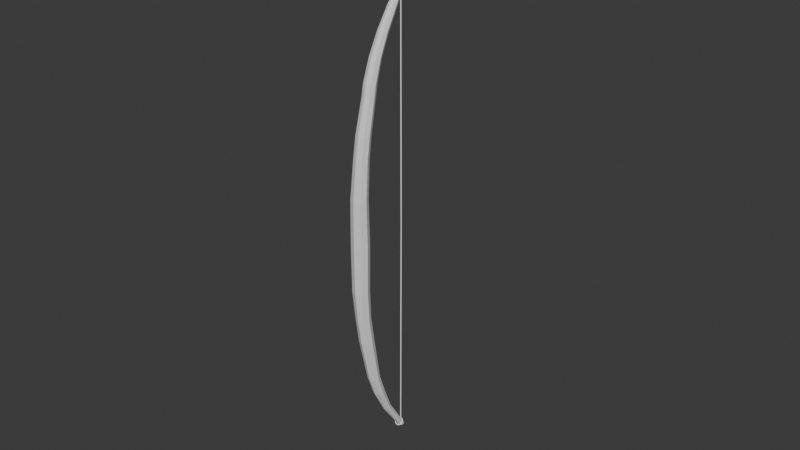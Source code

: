 # Source: Bow.blend  (saved by Blender 4.3.34; exported with 4.5.12 LTS)
import bpy
from mathutils import Matrix  # noqa: F401  (used for matrix-valued properties, if any)

bpy.ops.wm.read_factory_settings(use_empty=True)
scene = bpy.context.scene
scene.name = 'Scene'

# ---- collections
col_collection = bpy.data.collections.new('Collection'); scene.collection.children.link(col_collection)

# ---- world
world_world = bpy.data.worlds.new('World'); scene.world = world_world
world_world.use_nodes = True; world_world.node_tree.nodes.clear()
_N = world_world.node_tree.nodes; _L = world_world.node_tree.links
n0 = _N.new('ShaderNodeOutputWorld'); n0.name = 'World Output'; n0.location = (300, 300)
n1 = _N.new('ShaderNodeBackground'); n1.name = 'Background'; n1.location = (10, 300)
n1.inputs[0].default_value = (0.05088, 0.05088, 0.05088, 1.0)
_L.new(n1.outputs[0], n0.inputs[0])
n0.is_active_output = True
world_world.color = (0.05088, 0.05088, 0.05088)
world_world.use_sun_shadow = False
world_world.sun_shadow_jitter_overblur = 0.0

# ---- meshes
me_cylinder = bpy.data.meshes.new('Cylinder')
me_cylinder.from_pydata([(-8.839e-09, 0.6846, -1.034), (0.0, 1.0, 1.0), (0.4974, 0.4841, -1.024), (0.7071, 0.7071, 1.0), (0.7034, -5.506e-07, -1.0), (1.0, 0.0, 1.0), (0.4974, -0.4841, -0.9763), (0.7071, -0.7071, 1.0), (-8.839e-09, -0.6846, -0.9665), (0.0, -1.0, 1.0), (-0.4974, -0.4841, -0.9763), (-0.7071, -0.7071, 1.0), (-0.7034, -5.506e-07, -1.0), (-1.0, 0.0, 1.0), (-0.4974, 0.4841, -1.024), (-0.7071, 0.7071, 1.0), (0.9835, 1.768, 2.198), (-9.869e-09, 2.126, 2.158), (1.391, 0.9026, 2.295), (0.9835, 0.03725, 2.392), (-9.869e-09, -0.3212, 2.433), (-0.9835, 0.03725, 2.392), (-1.391, 0.9026, 2.295), (-0.9835, 1.768, 2.198), (1.016, 3.091, 3.278), (1.071e-06, 3.461, 3.237), (1.437, 2.197, 3.379), (1.016, 1.303, 3.479), (1.071e-06, 0.9329, 3.52), (-1.016, 1.303, 3.479), (-1.437, 2.197, 3.379), (-1.016, 3.091, 3.278), (1.223, 7.495, 5.411), (1.067e-06, 7.93, 5.357), (1.73, 6.444, 5.541), (1.223, 5.394, 5.672), (1.067e-06, 4.958, 5.725), (-1.223, 5.394, 5.672), (-1.73, 6.444, 5.541), (-1.223, 7.495, 5.411), (1.223, 10.19, 6.614), (2.709e-06, 10.62, 6.56), (1.73, 9.139, 6.744), (1.223, 8.088, 6.874), (2.709e-06, 7.653, 6.928), (-1.223, 8.088, 6.874), (-1.73, 9.139, 6.744), (-1.223, 10.19, 6.614), (1.377, 13.92, 7.947), (7.127e-07, 14.41, 7.886), (1.947, 12.74, 8.093), (1.377, 11.56, 8.24), (7.127e-07, 11.07, 8.3), (-1.377, 11.56, 8.24), (-1.947, 12.74, 8.093), (-1.377, 13.92, 7.947), (1.461, 20.27, 9.871), (7.144e-07, 20.77, 9.801), (2.066, 19.06, 10.04), (1.461, 17.84, 10.21), (7.144e-07, 17.34, 10.28), (-1.461, 17.84, 10.21), (-2.066, 19.06, 10.04), (-1.461, 20.27, 9.871), (1.366, 26.2, 11.77), (4.82e-06, 26.67, 11.7), (1.932, 25.06, 11.93), (1.366, 23.93, 12.08), (4.82e-06, 23.46, 12.15), (-1.366, 23.93, 12.08), (-1.932, 25.06, 11.93), (-1.366, 26.2, 11.77), (1.21, 31.64, 13.22), (4.824e-06, 32.04, 13.16), (1.711, 30.67, 13.37), (1.21, 29.71, 13.52), (4.824e-06, 29.31, 13.59), (-1.21, 29.71, 13.52), (-1.711, 30.67, 13.37), (-1.21, 31.64, 13.22), (1.178, 35.03, 14.01), (4.826e-06, 35.4, 13.94), (1.666, 34.13, 14.16), (1.178, 33.23, 14.32), (4.826e-06, 32.86, 14.39), (-1.178, 33.23, 14.32), (-1.666, 34.13, 14.16), (-1.178, 35.03, 14.01), (1.041, 40.79, 15.18), (4.834e-06, 41.14, 15.13), (1.472, 39.97, 15.31), (1.041, 39.14, 15.44), (4.834e-06, 38.79, 15.5), (-1.041, 39.14, 15.44), (-1.472, 39.97, 15.31), (-1.041, 40.79, 15.18), (1.041, 42.89, 15.63), (6.808e-06, 43.24, 15.58), (1.472, 42.04, 15.75), (1.041, 41.19, 15.88), (6.808e-06, 40.83, 15.93), (-1.041, 41.19, 15.88), (-1.472, 42.04, 15.75), (-1.041, 42.89, 15.63), (0.9516, 46.97, 16.31), (2.742e-06, 47.27, 16.25), (1.346, 46.25, 16.43), (0.9516, 45.53, 16.56), (2.742e-06, 45.23, 16.62), (-0.9516, 45.53, 16.56), (-1.346, 46.25, 16.43), (-0.9516, 46.97, 16.31), (0.8454, 51.25, 16.83), (2.759e-06, 51.46, 16.78), (1.196, 50.72, 16.97), (0.8454, 50.2, 17.11), (2.759e-06, 49.98, 17.17), (-0.8454, 50.2, 17.11), (-1.196, 50.72, 16.97), (-0.8454, 51.25, 16.83), (0.7096, 56.03, 17.3), (2.772e-06, 56.14, 17.25), (1.004, 55.75, 17.44), (0.7096, 55.48, 17.58), (2.772e-06, 55.36, 17.63), (-0.7096, 55.48, 17.58), (-1.003, 55.75, 17.44), (-0.7096, 56.03, 17.3), (0.526, 60.96, 17.78), (2.795e-06, 61.08, 17.74), (0.7439, 60.66, 17.87), (0.526, 60.36, 17.96), (2.795e-06, 60.24, 18.0), (-0.526, 60.36, 17.96), (-0.7439, 60.66, 17.87), (-0.526, 60.96, 17.78)], [], [(0, 1, 3, 2), (2, 3, 5, 4), (4, 5, 7, 6), (6, 7, 9, 8), (8, 9, 11, 10), (10, 11, 13, 12), (9, 7, 19, 20), (12, 13, 15, 14), (14, 15, 1, 0), (0, 2, 4, 6, 8, 10, 12, 14), (17, 23, 31, 25), (15, 13, 22, 23), (5, 3, 16, 18), (11, 9, 20, 21), (1, 15, 23, 17), (3, 1, 17, 16), (7, 5, 18, 19), (13, 11, 21, 22), (29, 28, 36, 37), (22, 21, 29, 30), (20, 19, 27, 28), (18, 16, 24, 26), (23, 22, 30, 31), (21, 20, 28, 29), (19, 18, 26, 27), (16, 17, 25, 24), (39, 38, 46, 47), (27, 26, 34, 35), (24, 25, 33, 32), (25, 31, 39, 33), (30, 29, 37, 38), (28, 27, 35, 36), (26, 24, 32, 34), (31, 30, 38, 39), (46, 45, 53, 54), (37, 36, 44, 45), (35, 34, 42, 43), (32, 33, 41, 40), (33, 39, 47, 41), (38, 37, 45, 46), (36, 35, 43, 44), (34, 32, 40, 42), (48, 49, 57, 56), (44, 43, 51, 52), (42, 40, 48, 50), (47, 46, 54, 55), (45, 44, 52, 53), (43, 42, 50, 51), (40, 41, 49, 48), (41, 47, 55, 49), (63, 62, 70, 71), (49, 55, 63, 57), (54, 53, 61, 62), (52, 51, 59, 60), (50, 48, 56, 58), (55, 54, 62, 63), (53, 52, 60, 61), (51, 50, 58, 59), (66, 64, 72, 74), (61, 60, 68, 69), (59, 58, 66, 67), (56, 57, 65, 64), (57, 63, 71, 65), (62, 61, 69, 70), (60, 59, 67, 68), (58, 56, 64, 66), (73, 79, 87, 81), (71, 70, 78, 79), (69, 68, 76, 77), (67, 66, 74, 75), (64, 65, 73, 72), (65, 71, 79, 73), (70, 69, 77, 78), (68, 67, 75, 76), (83, 82, 90, 91), (78, 77, 85, 86), (76, 75, 83, 84), (74, 72, 80, 82), (79, 78, 86, 87), (77, 76, 84, 85), (75, 74, 82, 83), (72, 73, 81, 80), (95, 94, 102, 103), (80, 81, 89, 88), (81, 87, 95, 89), (86, 85, 93, 94), (84, 83, 91, 92), (82, 80, 88, 90), (87, 86, 94, 95), (85, 84, 92, 93), (100, 99, 107, 108), (93, 92, 100, 101), (91, 90, 98, 99), (88, 89, 97, 96), (89, 95, 103, 97), (94, 93, 101, 102), (92, 91, 99, 100), (90, 88, 96, 98), (105, 111, 119, 113), (98, 96, 104, 106), (103, 102, 110, 111), (101, 100, 108, 109), (99, 98, 106, 107), (96, 97, 105, 104), (97, 103, 111, 105), (102, 101, 109, 110), (117, 116, 124, 125), (110, 109, 117, 118), (108, 107, 115, 116), (106, 104, 112, 114), (111, 110, 118, 119), (109, 108, 116, 117), (107, 106, 114, 115), (104, 105, 113, 112), (127, 126, 134, 135), (115, 114, 122, 123), (112, 113, 121, 120), (113, 119, 127, 121), (118, 117, 125, 126), (116, 115, 123, 124), (114, 112, 120, 122), (119, 118, 126, 127), (128, 129, 135, 134, 133, 132, 131, 130), (125, 124, 132, 133), (123, 122, 130, 131), (120, 121, 129, 128), (121, 127, 135, 129), (126, 125, 133, 134), (124, 123, 131, 132), (122, 120, 128, 130)])
_uv = me_cylinder.uv_layers.new(name='UVMap')
_uv.uv.foreach_set('vector', [0.972, 0.5379, 0.9594, 0.5334, 0.9637, 0.5226, 0.9749, 0.5304, 0.5597, 0.4362, 0.5418, 0.4122, 0.5498, 0.4098, 0.565, 0.4343, 0.565, 0.4343, 0.5498, 0.4098, 0.56, 0.4043, 0.5718, 0.4302, 0.6517, 0.4139, 0.6259, 0.4286, 0.6239, 0.4206, 0.6501, 0.4082, 0.6501, 0.4082, 0.6239, 0.4206, 0.6196, 0.4098, 0.6472, 0.4006, 0.9724, 0.5573, 0.964, 0.5835, 0.9549, 0.5832, 0.9663, 0.5568, 0.6239, 0.4206, 0.6259, 0.4286, 0.6049, 0.4366, 0.6013, 0.4254, 0.9663, 0.5568, 0.9549, 0.5832, 0.9446, 0.5779, 0.9593, 0.5529, 0.9593, 0.5529, 0.9446, 0.5779, 0.9391, 0.5708, 0.9556, 0.5478, 0.972, 0.5379, 0.9749, 0.5304, 0.9819, 0.527, 0.9889, 0.5297, 0.9918, 0.537, 0.9888, 0.5446, 0.9818, 0.548, 0.9749, 0.5452, 0.9383, 0.5313, 0.9433, 0.5457, 0.9197, 0.5443, 0.9146, 0.5295, 0.9446, 0.5779, 0.9549, 0.5832, 0.9355, 0.5984, 0.9234, 0.5904, 0.9741, 0.5179, 0.9637, 0.5226, 0.9435, 0.5163, 0.9558, 0.5095, 0.6196, 0.4098, 0.6239, 0.4206, 0.6013, 0.4254, 0.5961, 0.4104, 0.9594, 0.5334, 0.9636, 0.5438, 0.9433, 0.5457, 0.9383, 0.5313, 0.9637, 0.5226, 0.9594, 0.5334, 0.9383, 0.5313, 0.9435, 0.5163, 0.56, 0.4043, 0.5498, 0.4098, 0.5276, 0.4, 0.5396, 0.3918, 0.6156, 0.4027, 0.6196, 0.4098, 0.5961, 0.4104, 0.5923, 0.4005, 0.9464, 0.4541, 0.9514, 0.4697, 0.8842, 0.4709, 0.8784, 0.4521, 0.5923, 0.4005, 0.5961, 0.4104, 0.576, 0.4102, 0.5721, 0.3999, 0.9737, 0.4684, 0.9683, 0.4828, 0.9457, 0.4845, 0.9514, 0.4697, 0.9558, 0.5095, 0.9435, 0.5163, 0.9199, 0.514, 0.9326, 0.507, 0.9234, 0.5904, 0.9355, 0.5984, 0.9114, 0.6066, 0.8988, 0.5983, 0.9689, 0.4533, 0.9737, 0.4684, 0.9514, 0.4697, 0.9464, 0.4541, 0.5396, 0.3918, 0.5276, 0.4, 0.5032, 0.3933, 0.5156, 0.3848, 0.9435, 0.5163, 0.9383, 0.5313, 0.9146, 0.5295, 0.9199, 0.514, 0.8259, 0.6082, 0.8406, 0.6181, 0.7963, 0.6219, 0.7816, 0.6119, 0.5156, 0.3848, 0.5032, 0.3933, 0.4323, 0.3902, 0.4468, 0.38, 0.9199, 0.514, 0.9146, 0.5295, 0.8409, 0.5269, 0.8472, 0.5083, 0.9146, 0.5295, 0.9197, 0.5443, 0.847, 0.5448, 0.8409, 0.5269, 0.9338, 0.4468, 0.9464, 0.4541, 0.8784, 0.4521, 0.8636, 0.4434, 0.9514, 0.4697, 0.9457, 0.4845, 0.8776, 0.4887, 0.8842, 0.4709, 0.9326, 0.507, 0.9199, 0.514, 0.8472, 0.5083, 0.8621, 0.4998, 0.8988, 0.5983, 0.9114, 0.6066, 0.8406, 0.6181, 0.8259, 0.6082, 0.8196, 0.4436, 0.8344, 0.4523, 0.7785, 0.45, 0.7619, 0.4402, 0.8784, 0.4521, 0.8842, 0.4709, 0.8403, 0.4711, 0.8344, 0.4523, 0.4468, 0.38, 0.4323, 0.3902, 0.3892, 0.3895, 0.4037, 0.3793, 0.8472, 0.5083, 0.8409, 0.5269, 0.7968, 0.5256, 0.8031, 0.5069, 0.8409, 0.5269, 0.847, 0.5448, 0.8028, 0.5435, 0.7968, 0.5256, 0.8636, 0.4434, 0.8784, 0.4521, 0.8344, 0.4523, 0.8196, 0.4436, 0.8842, 0.4709, 0.8776, 0.4887, 0.8337, 0.489, 0.8403, 0.4711, 0.8621, 0.4998, 0.8472, 0.5083, 0.8031, 0.5069, 0.8179, 0.4985, 0.7432, 0.5035, 0.7362, 0.5245, 0.6357, 0.5235, 0.6429, 0.5012, 0.8403, 0.4711, 0.8337, 0.489, 0.7777, 0.4912, 0.7851, 0.4711, 0.8179, 0.4985, 0.8031, 0.5069, 0.7432, 0.5035, 0.76, 0.494, 0.7816, 0.6119, 0.7963, 0.6219, 0.7392, 0.6256, 0.7226, 0.6144, 0.8344, 0.4523, 0.8403, 0.4711, 0.7851, 0.4711, 0.7785, 0.45, 0.4037, 0.3793, 0.3892, 0.3895, 0.3326, 0.3931, 0.3489, 0.3816, 0.8031, 0.5069, 0.7968, 0.5256, 0.7362, 0.5245, 0.7432, 0.5035, 0.7968, 0.5256, 0.8028, 0.5435, 0.743, 0.5447, 0.7362, 0.5245, 0.624, 0.613, 0.6409, 0.6249, 0.5467, 0.6226, 0.5309, 0.6115, 0.7362, 0.5245, 0.743, 0.5447, 0.6426, 0.5449, 0.6357, 0.5235, 0.7619, 0.4402, 0.7785, 0.45, 0.6791, 0.4476, 0.662, 0.4371, 0.7851, 0.4711, 0.7777, 0.4912, 0.6781, 0.4913, 0.6857, 0.47, 0.76, 0.494, 0.7432, 0.5035, 0.6429, 0.5012, 0.66, 0.4911, 0.7226, 0.6144, 0.7392, 0.6256, 0.6409, 0.6249, 0.624, 0.613, 0.7785, 0.45, 0.7851, 0.4711, 0.6857, 0.47, 0.6791, 0.4476, 0.3489, 0.3816, 0.3326, 0.3931, 0.2373, 0.4034, 0.254, 0.3913, 0.5648, 0.492, 0.5488, 0.5014, 0.4635, 0.5033, 0.4771, 0.4949, 0.6791, 0.4476, 0.6857, 0.47, 0.5891, 0.4688, 0.5828, 0.4478, 0.254, 0.3913, 0.2373, 0.4034, 0.1474, 0.4114, 0.163, 0.4001, 0.6429, 0.5012, 0.6357, 0.5235, 0.5421, 0.5222, 0.5488, 0.5014, 0.6357, 0.5235, 0.6426, 0.5449, 0.5486, 0.5423, 0.5421, 0.5222, 0.662, 0.4371, 0.6791, 0.4476, 0.5828, 0.4478, 0.5669, 0.438, 0.6857, 0.47, 0.6781, 0.4913, 0.582, 0.4887, 0.5891, 0.4688, 0.66, 0.4911, 0.6429, 0.5012, 0.5488, 0.5014, 0.5648, 0.492, 0.4578, 0.5218, 0.4633, 0.5395, 0.4107, 0.539, 0.4056, 0.5218, 0.5309, 0.6115, 0.5467, 0.6226, 0.4605, 0.6159, 0.447, 0.6061, 0.5828, 0.4478, 0.5891, 0.4688, 0.4979, 0.4669, 0.4927, 0.4483, 0.163, 0.4001, 0.1474, 0.4114, 0.06593, 0.4226, 0.0792, 0.4126, 0.5488, 0.5014, 0.5421, 0.5222, 0.4578, 0.5218, 0.4635, 0.5033, 0.5421, 0.5222, 0.5486, 0.5423, 0.4633, 0.5395, 0.4578, 0.5218, 0.5669, 0.438, 0.5828, 0.4478, 0.4927, 0.4483, 0.4792, 0.4397, 0.5891, 0.4688, 0.582, 0.4887, 0.4919, 0.4845, 0.4979, 0.4669, 0.4372, 0.4827, 0.4244, 0.489, 0.3346, 0.4836, 0.3464, 0.4781, 0.4792, 0.4397, 0.4927, 0.4483, 0.4379, 0.4475, 0.4255, 0.4391, 0.4979, 0.4669, 0.4919, 0.4845, 0.4372, 0.4827, 0.4428, 0.4656, 0.4771, 0.4949, 0.4635, 0.5033, 0.4109, 0.5038, 0.4234, 0.4956, 0.447, 0.6061, 0.4605, 0.6159, 0.4081, 0.6114, 0.3957, 0.6018, 0.4927, 0.4483, 0.4979, 0.4669, 0.4428, 0.4656, 0.4379, 0.4475, 0.0792, 0.4126, 0.06593, 0.4226, 0.01613, 0.4312, 0.0284, 0.4216, 0.4635, 0.5033, 0.4578, 0.5218, 0.4056, 0.5218, 0.4109, 0.5038, 0.3091, 0.5919, 0.3206, 0.6004, 0.2894, 0.5975, 0.2776, 0.589, 0.4109, 0.5038, 0.4056, 0.5218, 0.3171, 0.5221, 0.322, 0.5062, 0.4056, 0.5218, 0.4107, 0.539, 0.3218, 0.5373, 0.3171, 0.5221, 0.4255, 0.4391, 0.4379, 0.4475, 0.3471, 0.4469, 0.3355, 0.4395, 0.4428, 0.4656, 0.4372, 0.4827, 0.3464, 0.4781, 0.3516, 0.4629, 0.4234, 0.4956, 0.4109, 0.5038, 0.322, 0.5062, 0.3336, 0.499, 0.3957, 0.6018, 0.4081, 0.6114, 0.3206, 0.6004, 0.3091, 0.5919, 0.4379, 0.4475, 0.4428, 0.4656, 0.3516, 0.4629, 0.3471, 0.4469, 0.3201, 0.4621, 0.3147, 0.4773, 0.2485, 0.4737, 0.253, 0.4598, 0.3471, 0.4469, 0.3516, 0.4629, 0.3201, 0.4621, 0.3154, 0.4461, 0.6946, 0.4312, 0.6818, 0.4373, 0.6515, 0.437, 0.6647, 0.4309, 0.322, 0.5062, 0.3171, 0.5221, 0.2845, 0.5222, 0.2896, 0.5063, 0.3171, 0.5221, 0.3218, 0.5373, 0.2894, 0.5374, 0.2845, 0.5222, 0.3355, 0.4395, 0.3471, 0.4469, 0.3154, 0.4461, 0.3035, 0.4387, 0.3516, 0.4629, 0.3464, 0.4781, 0.3147, 0.4773, 0.3201, 0.4621, 0.3336, 0.499, 0.322, 0.5062, 0.2896, 0.5063, 0.3016, 0.4991, 0.223, 0.5228, 0.227, 0.5367, 0.1626, 0.5362, 0.1597, 0.5238, 0.3016, 0.4991, 0.2896, 0.5063, 0.2272, 0.5083, 0.2373, 0.5017, 0.2776, 0.589, 0.2894, 0.5975, 0.2271, 0.588, 0.2172, 0.5803, 0.3154, 0.4461, 0.3201, 0.4621, 0.253, 0.4598, 0.2491, 0.4452, 0.3147, 0.4773, 0.3025, 0.4828, 0.2382, 0.4787, 0.2485, 0.4737, 0.2896, 0.5063, 0.2845, 0.5222, 0.223, 0.5228, 0.2272, 0.5083, 0.2845, 0.5222, 0.2894, 0.5374, 0.227, 0.5367, 0.223, 0.5228, 0.3035, 0.4387, 0.3154, 0.4461, 0.2491, 0.4452, 0.2391, 0.4385, 0.1785, 0.444, 0.1812, 0.457, 0.1004, 0.4535, 0.0992, 0.4426, 0.2391, 0.4385, 0.2491, 0.4452, 0.1785, 0.444, 0.1714, 0.4381, 0.253, 0.4598, 0.2485, 0.4737, 0.1779, 0.4694, 0.1812, 0.457, 0.2373, 0.5017, 0.2272, 0.5083, 0.1627, 0.511, 0.1698, 0.5051, 0.2172, 0.5803, 0.2271, 0.588, 0.1622, 0.5755, 0.1551, 0.5688, 0.2491, 0.4452, 0.253, 0.4598, 0.1812, 0.457, 0.1785, 0.444, 0.2485, 0.4737, 0.2382, 0.4787, 0.1706, 0.4739, 0.1779, 0.4694, 0.2272, 0.5083, 0.223, 0.5228, 0.1597, 0.5238, 0.1627, 0.511, 0.08622, 0.5545, 0.08979, 0.5596, 0.01916, 0.5432, 0.01514, 0.5391, 0.1779, 0.4694, 0.1706, 0.4739, 0.09511, 0.4678, 0.09875, 0.4639, 0.1627, 0.511, 0.1597, 0.5238, 0.08946, 0.5253, 0.09097, 0.5145, 0.1597, 0.5238, 0.1626, 0.5362, 0.09085, 0.5357, 0.08946, 0.5253, 0.1714, 0.4381, 0.1785, 0.444, 0.0992, 0.4426, 0.09575, 0.4377, 0.1812, 0.457, 0.1779, 0.4694, 0.09875, 0.4639, 0.1004, 0.4535, 0.1698, 0.5051, 0.1627, 0.511, 0.09097, 0.5145, 0.09448, 0.5096, 0.1551, 0.5688, 0.1622, 0.5755, 0.08979, 0.5596, 0.08622, 0.5545, 0.01748, 0.457, 0.01596, 0.4489, 0.01782, 0.4412, 0.02196, 0.4384, 0.02596, 0.4421, 0.02747, 0.4501, 0.02562, 0.4578, 0.02148, 0.4606, 0.0992, 0.4426, 0.1004, 0.4535, 0.02747, 0.4501, 0.02596, 0.4421, 0.09875, 0.4639, 0.09511, 0.4678, 0.02148, 0.4606, 0.02562, 0.4578, 0.09097, 0.5145, 0.08946, 0.5253, 0.01525, 0.5268, 0.01696, 0.5188, 0.08946, 0.5253, 0.09085, 0.5357, 0.01687, 0.5345, 0.01525, 0.5268, 0.09575, 0.4377, 0.0992, 0.4426, 0.02596, 0.4421, 0.02196, 0.4384, 0.1004, 0.4535, 0.09875, 0.4639, 0.02562, 0.4578, 0.02747, 0.4501, 0.09448, 0.5096, 0.09097, 0.5145, 0.01696, 0.5188, 0.021, 0.5152])
me_cylinder.update()

# ---- curves / text
cu_b_ziercurve = bpy.data.curves.new('BézierCurve', 'CURVE')
cu_b_ziercurve.dimensions = '3D'
_sp = cu_b_ziercurve.splines.new('BEZIER'); _sp.bezier_points.add(1)
_sp.bezier_points.foreach_set('co', [0.2987, 0.8051, 27.2, 0.2662, 0.7623, 0.2442])
_sp.bezier_points.foreach_set('handle_left', [0.2987, 0.8164, 27.91, 0.2662, 0.7623, 1.244])
_sp.bezier_points.foreach_set('handle_right', [0.2987, 0.7939, 26.49, 0.2662, 0.7623, -0.7558])
for _p, _l, _r in zip(_sp.bezier_points, ['ALIGNED', 'ALIGNED'], ['ALIGNED', 'ALIGNED']): _p.handle_left_type = _l; _p.handle_right_type = _r
_sp.order_u = 0
_sp.order_v = 0
_sp = cu_b_ziercurve.splines.new('BEZIER'); _sp.bezier_points.add(3)
_sp.bezier_points.foreach_set('co', [-0.235, 0.4761, -0.0763, 0.2297, 0.8192, 0.2372, 0.6944, 0.4761, -0.0763, 0.2297, 0.1331, -0.3898])
_sp.bezier_points.foreach_set('handle_left', [-0.235, 0.2867, -0.2494, -0.02688, 0.8192, 0.2372, 0.6944, 0.6655, 0.09679, 0.4863, 0.1331, -0.3898])
_sp.bezier_points.foreach_set('handle_right', [-0.235, 0.6655, 0.09679, 0.4863, 0.8192, 0.2372, 0.6944, 0.2867, -0.2494, -0.02688, 0.1331, -0.3898])
for _p, _l, _r in zip(_sp.bezier_points, ['AUTO', 'AUTO', 'AUTO', 'AUTO'], ['AUTO', 'AUTO', 'AUTO', 'AUTO']): _p.handle_left_type = _l; _p.handle_right_type = _r
_sp.order_u = 0
_sp.order_v = 0
_sp.use_cyclic_u = True
cu_b_ziercurve.use_path = True
cu_b_ziercurve.bevel_depth = 0.075
cu_b_ziercurve.fill_mode = 'FULL'
cu_b_ziercurve_001 = bpy.data.curves.new('BézierCurve.001', 'CURVE')
cu_b_ziercurve_001.dimensions = '3D'
_sp = cu_b_ziercurve_001.splines.new('BEZIER'); _sp.bezier_points.add(1)
_sp.bezier_points.foreach_set('co', [0.01892, 0.2861, 27.28, -0.01361, 0.2432, 0.3239])
_sp.bezier_points.foreach_set('handle_left', [0.01892, 0.2973, 27.99, -0.01361, 0.2432, 1.324])
_sp.bezier_points.foreach_set('handle_right', [0.01892, 0.2749, 26.57, -0.01361, 0.2432, -0.6761])
for _p, _l, _r in zip(_sp.bezier_points, ['ALIGNED', 'ALIGNED'], ['ALIGNED', 'ALIGNED']): _p.handle_left_type = _l; _p.handle_right_type = _r
_sp.order_u = 0
_sp.order_v = 0
_sp = cu_b_ziercurve_001.splines.new('BEZIER'); _sp.bezier_points.add(3)
_sp.bezier_points.foreach_set('co', [-0.5149, -0.04291, 0.003405, -0.05013, 0.3001, 0.3169, 0.4146, -0.04291, 0.003405, -0.05013, -0.386, -0.3101])
_sp.bezier_points.foreach_set('handle_left', [-0.5149, -0.2323, -0.1697, -0.3067, 0.3001, 0.3169, 0.4146, 0.1465, 0.1765, 0.2065, -0.386, -0.3101])
_sp.bezier_points.foreach_set('handle_right', [-0.5149, 0.1465, 0.1765, 0.2065, 0.3001, 0.3169, 0.4146, -0.2323, -0.1697, -0.3067, -0.386, -0.3101])
for _p, _l, _r in zip(_sp.bezier_points, ['AUTO', 'AUTO', 'AUTO', 'AUTO'], ['AUTO', 'AUTO', 'AUTO', 'AUTO']): _p.handle_left_type = _l; _p.handle_right_type = _r
_sp.order_u = 0
_sp.order_v = 0
_sp.use_cyclic_u = True
cu_b_ziercurve_001.use_path = True
cu_b_ziercurve_001.bevel_depth = 0.075
cu_b_ziercurve_001.fill_mode = 'FULL'

# ---- objects
ob_string_bottom = bpy.data.objects.new('string_bottom', cu_b_ziercurve)
ob_string_top = bpy.data.objects.new('string_top', cu_b_ziercurve_001)
ob_bow = bpy.data.objects.new('bow', me_cylinder)

# ---- transforms, parenting, visibility, modifiers, constraints
ob_string_bottom.location = (-0.2297, 6.109, -27.2)
ob_string_top.location = (0.05013, 6.628, 27.28)
ob_string_top.scale = (1.0, 1.0, -1.0)
ob_bow.location = (0.03992, 5.616, -25.72)
ob_bow.rotation_euler = (0.5887, -0.0, 0.0)
ob_bow.scale = (0.5086, 0.5086, 2.45)

# ---- collection membership
col_collection.objects.link(ob_string_bottom)
col_collection.objects.link(ob_string_top)
col_collection.objects.link(ob_bow)

# ---- scene / render settings (as saved in the file)
scene.frame_start = 1; scene.frame_end = 250; scene.frame_set(1)
scene.render.engine = 'BLENDER_EEVEE_NEXT'
scene.cycles.sampling_pattern = 'TABULATED_SOBOL'
scene.eevee.ray_tracing_options.trace_max_roughness = 0.0
bpy.context.view_layer.update()

# ---- added for rendering (the .blend has no active camera and no usable light): camera, sun
cam_auto = bpy.data.cameras.new('AutoCamera')
cam_auto.lens = 50.0
cam_auto.sensor_width = 36.0
cam_auto.clip_end = 1257.53
ob_auto_camera = bpy.data.objects.new('AutoCamera', cam_auto)
scene.collection.objects.link(ob_auto_camera)
ob_auto_camera.location = (71.6544, -79.1982, 57.3235)
ob_auto_camera.rotation_euler = (1.09748, -7.21219e-08, 0.694738)
scene.camera = ob_auto_camera
light_auto_sun = bpy.data.lights.new('AutoSun', 'SUN')
light_auto_sun.energy = 3.0
light_auto_sun.angle = 0.0523599
ob_auto_sun = bpy.data.objects.new('AutoSun', light_auto_sun)
scene.collection.objects.link(ob_auto_sun)
ob_auto_sun.rotation_euler = (0.872665, 0.174533, 0.523599)
bpy.context.view_layer.update()
